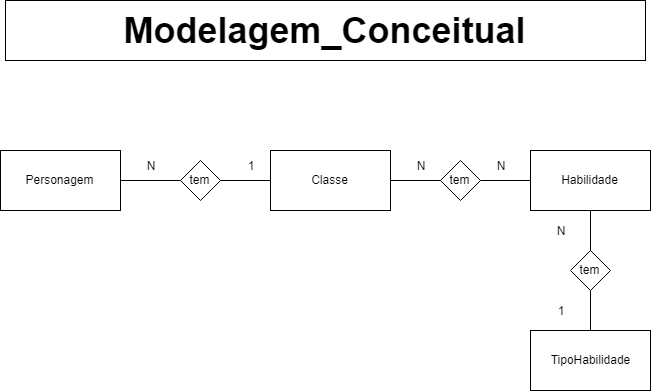

The diagram above was exported from draw.io. Its source (the exported page's mxGraphModel, read from the mxfile embedded in the PNG):
<mxGraphModel dx="947" dy="655" grid="1" gridSize="10" guides="1" tooltips="1" connect="1" arrows="1" fold="1" page="1" pageScale="1" pageWidth="827" pageHeight="1169" math="0" shadow="0">
  <root>
    <mxCell id="0" />
    <mxCell id="1" parent="0" />
    <mxCell id="BUgDeTlCDVGB2lb1Glm8-1" value="&lt;b&gt;&lt;font style=&quot;font-size: 36px&quot;&gt;Modelagem_Conceitual&lt;/font&gt;&lt;/b&gt;" style="rounded=0;whiteSpace=wrap;html=1;" vertex="1" parent="1">
      <mxGeometry x="90" y="40" width="640" height="60" as="geometry" />
    </mxCell>
    <mxCell id="BUgDeTlCDVGB2lb1Glm8-3" value="Classe" style="rounded=0;whiteSpace=wrap;html=1;" vertex="1" parent="1">
      <mxGeometry x="355" y="190" width="120" height="60" as="geometry" />
    </mxCell>
    <mxCell id="BUgDeTlCDVGB2lb1Glm8-4" value="Personagem" style="rounded=0;whiteSpace=wrap;html=1;" vertex="1" parent="1">
      <mxGeometry x="85" y="190" width="120" height="60" as="geometry" />
    </mxCell>
    <mxCell id="BUgDeTlCDVGB2lb1Glm8-8" value="Habilidade" style="rounded=0;whiteSpace=wrap;html=1;" vertex="1" parent="1">
      <mxGeometry x="615" y="190" width="120" height="60" as="geometry" />
    </mxCell>
    <mxCell id="BUgDeTlCDVGB2lb1Glm8-9" value="tem" style="rhombus;whiteSpace=wrap;html=1;" vertex="1" parent="1">
      <mxGeometry x="265" y="200" width="40" height="40" as="geometry" />
    </mxCell>
    <mxCell id="BUgDeTlCDVGB2lb1Glm8-10" value="" style="endArrow=none;html=1;entryX=0;entryY=0.5;entryDx=0;entryDy=0;exitX=1;exitY=0.5;exitDx=0;exitDy=0;" edge="1" parent="1" source="BUgDeTlCDVGB2lb1Glm8-4" target="BUgDeTlCDVGB2lb1Glm8-9">
      <mxGeometry width="50" height="50" relative="1" as="geometry">
        <mxPoint x="65" y="480" as="sourcePoint" />
        <mxPoint x="115" y="430" as="targetPoint" />
      </mxGeometry>
    </mxCell>
    <mxCell id="BUgDeTlCDVGB2lb1Glm8-11" value="" style="endArrow=none;html=1;entryX=0;entryY=0.5;entryDx=0;entryDy=0;exitX=1;exitY=0.5;exitDx=0;exitDy=0;" edge="1" parent="1" source="BUgDeTlCDVGB2lb1Glm8-9" target="BUgDeTlCDVGB2lb1Glm8-3">
      <mxGeometry width="50" height="50" relative="1" as="geometry">
        <mxPoint x="65" y="480" as="sourcePoint" />
        <mxPoint x="115" y="430" as="targetPoint" />
      </mxGeometry>
    </mxCell>
    <mxCell id="BUgDeTlCDVGB2lb1Glm8-12" value="tem" style="rhombus;whiteSpace=wrap;html=1;" vertex="1" parent="1">
      <mxGeometry x="525" y="200" width="40" height="40" as="geometry" />
    </mxCell>
    <mxCell id="BUgDeTlCDVGB2lb1Glm8-14" value="" style="endArrow=none;html=1;entryX=0;entryY=0.5;entryDx=0;entryDy=0;exitX=1;exitY=0.5;exitDx=0;exitDy=0;" edge="1" parent="1" source="BUgDeTlCDVGB2lb1Glm8-3" target="BUgDeTlCDVGB2lb1Glm8-12">
      <mxGeometry width="50" height="50" relative="1" as="geometry">
        <mxPoint x="315" y="230" as="sourcePoint" />
        <mxPoint x="365" y="230" as="targetPoint" />
      </mxGeometry>
    </mxCell>
    <mxCell id="BUgDeTlCDVGB2lb1Glm8-15" value="" style="endArrow=none;html=1;entryX=0;entryY=0.5;entryDx=0;entryDy=0;exitX=1;exitY=0.5;exitDx=0;exitDy=0;" edge="1" parent="1" source="BUgDeTlCDVGB2lb1Glm8-12" target="BUgDeTlCDVGB2lb1Glm8-8">
      <mxGeometry width="50" height="50" relative="1" as="geometry">
        <mxPoint x="325" y="240" as="sourcePoint" />
        <mxPoint x="375" y="240" as="targetPoint" />
      </mxGeometry>
    </mxCell>
    <mxCell id="BUgDeTlCDVGB2lb1Glm8-16" value="N" style="text;html=1;strokeColor=none;fillColor=none;align=center;verticalAlign=middle;whiteSpace=wrap;rounded=0;" vertex="1" parent="1">
      <mxGeometry x="215" y="195" width="40" height="20" as="geometry" />
    </mxCell>
    <mxCell id="BUgDeTlCDVGB2lb1Glm8-19" value="1" style="text;html=1;strokeColor=none;fillColor=none;align=center;verticalAlign=middle;whiteSpace=wrap;rounded=0;" vertex="1" parent="1">
      <mxGeometry x="315" y="195" width="40" height="20" as="geometry" />
    </mxCell>
    <mxCell id="BUgDeTlCDVGB2lb1Glm8-20" value="N" style="text;html=1;strokeColor=none;fillColor=none;align=center;verticalAlign=middle;whiteSpace=wrap;rounded=0;" vertex="1" parent="1">
      <mxGeometry x="485" y="195" width="40" height="20" as="geometry" />
    </mxCell>
    <mxCell id="BUgDeTlCDVGB2lb1Glm8-21" value="N" style="text;html=1;strokeColor=none;fillColor=none;align=center;verticalAlign=middle;whiteSpace=wrap;rounded=0;" vertex="1" parent="1">
      <mxGeometry x="565" y="195" width="40" height="20" as="geometry" />
    </mxCell>
    <mxCell id="BUgDeTlCDVGB2lb1Glm8-22" value="TipoHabilidade" style="rounded=0;whiteSpace=wrap;html=1;" vertex="1" parent="1">
      <mxGeometry x="615" y="370" width="120" height="60" as="geometry" />
    </mxCell>
    <mxCell id="BUgDeTlCDVGB2lb1Glm8-23" value="tem" style="rhombus;whiteSpace=wrap;html=1;" vertex="1" parent="1">
      <mxGeometry x="655" y="290" width="40" height="40" as="geometry" />
    </mxCell>
    <mxCell id="BUgDeTlCDVGB2lb1Glm8-24" value="" style="endArrow=none;html=1;exitX=0.5;exitY=1;exitDx=0;exitDy=0;" edge="1" parent="1" source="BUgDeTlCDVGB2lb1Glm8-23" target="BUgDeTlCDVGB2lb1Glm8-22">
      <mxGeometry width="50" height="50" relative="1" as="geometry">
        <mxPoint x="485" y="230" as="sourcePoint" />
        <mxPoint x="535" y="230" as="targetPoint" />
      </mxGeometry>
    </mxCell>
    <mxCell id="BUgDeTlCDVGB2lb1Glm8-25" value="" style="endArrow=none;html=1;entryX=0.5;entryY=0;entryDx=0;entryDy=0;exitX=0.5;exitY=1;exitDx=0;exitDy=0;" edge="1" parent="1" source="BUgDeTlCDVGB2lb1Glm8-8" target="BUgDeTlCDVGB2lb1Glm8-23">
      <mxGeometry width="50" height="50" relative="1" as="geometry">
        <mxPoint x="495" y="240" as="sourcePoint" />
        <mxPoint x="545" y="240" as="targetPoint" />
      </mxGeometry>
    </mxCell>
    <mxCell id="BUgDeTlCDVGB2lb1Glm8-26" value="1" style="text;html=1;strokeColor=none;fillColor=none;align=center;verticalAlign=middle;whiteSpace=wrap;rounded=0;" vertex="1" parent="1">
      <mxGeometry x="625" y="340" width="40" height="20" as="geometry" />
    </mxCell>
    <mxCell id="BUgDeTlCDVGB2lb1Glm8-27" value="N" style="text;html=1;strokeColor=none;fillColor=none;align=center;verticalAlign=middle;whiteSpace=wrap;rounded=0;" vertex="1" parent="1">
      <mxGeometry x="625" y="260" width="40" height="20" as="geometry" />
    </mxCell>
  </root>
</mxGraphModel>